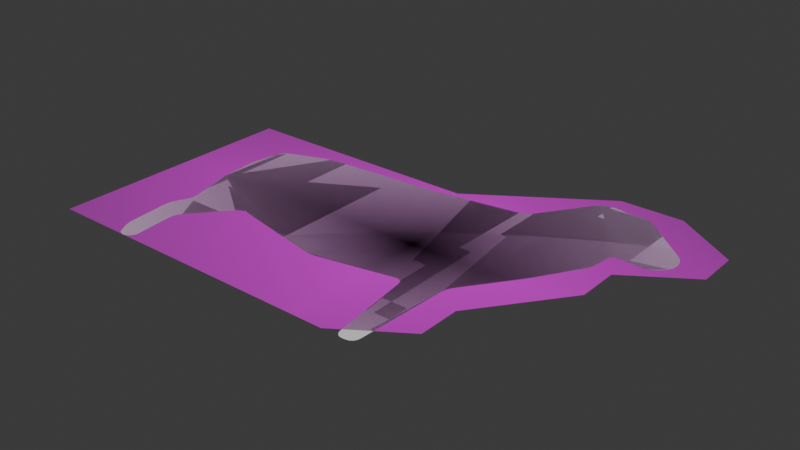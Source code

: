 # Source: sheep.blend  (saved by Blender 4.4.30; exported with 4.5.12 LTS)
import bpy
from mathutils import Matrix  # noqa: F401  (used for matrix-valued properties, if any)

bpy.ops.wm.read_factory_settings(use_empty=True)
scene = bpy.context.scene
scene.name = 'Scene'

# ---- collections
col_collection = bpy.data.collections.new('Collection'); scene.collection.children.link(col_collection)

# ---- images (referenced by path relative to the original .blend; pixels are not part of the script)
import os
ASSET_DIR = os.environ.get("B2B_ASSET_DIR", "")  # directory of the original .blend (textures are referenced by path, not embedded)
HERE = os.path.dirname(os.path.abspath(__file__))  # packed textures are extracted next to this script under _unpacked/

def load_image(name, relpath, width, height, colorspace="sRGB"):
    """Load a texture the original file referenced (path relative to the .blend, or extracted next to this script)."""
    p = next((c for c in (os.path.join(HERE, relpath), os.path.join(ASSET_DIR, relpath)) if relpath and os.path.exists(c)), "")
    if p:
        img = bpy.data.images.load(p, check_existing=True)
        img.name = name
    else:  # same state as the original file: an image datablock whose file is absent (Cycles renders it pink)
        img = bpy.data.images.new(name, width, height)
        img.source = "FILE"
        img.filepath = "//" + (relpath or name)
    img.colorspace_settings.name = colorspace
    return img
img_one_adult_sheep_animal_stands_autumn_pasture_side_view_17906527 = load_image('one-adult-sheep-animal-stands-autumn-pasture-side-view-17906527', 'one-adult-sheep-animal-stands-autumn-pasture-side-view-179065279.webp', 1024, 1024, 'sRGB')

# ---- materials (node trees are filled in below, after node groups)
mat_one_adult_sheep_animal_stands_autumn_pasture_side_view_17906527 = bpy.data.materials.new('one-adult-sheep-animal-stands-autumn-pasture-side-view-17906527')

# ---- material node trees
mat_one_adult_sheep_animal_stands_autumn_pasture_side_view_17906527.use_nodes = True; mat_one_adult_sheep_animal_stands_autumn_pasture_side_view_17906527.node_tree.nodes.clear()
_N = mat_one_adult_sheep_animal_stands_autumn_pasture_side_view_17906527.node_tree.nodes; _L = mat_one_adult_sheep_animal_stands_autumn_pasture_side_view_17906527.node_tree.links
n0 = _N.new('ShaderNodeOutputMaterial'); n0.name = 'Material Output'; n0.location = (300, 300)
n1 = _N.new('ShaderNodeTexImage'); n1.name = 'Image Texture'; n1.location = (-200, 300)
n1.image = img_one_adult_sheep_animal_stands_autumn_pasture_side_view_17906527
n1.extension = 'CLIP'
n2 = _N.new('ShaderNodeBsdfPrincipled'); n2.name = 'Principled BSDF'; n2.location = (0, 300)
_L.new(n1.outputs[0], n2.inputs[0])
_L.new(n1.outputs[1], n2.inputs[4])
_L.new(n2.outputs[0], n0.inputs[0])
n0.is_active_output = True

# ---- world
world_world = bpy.data.worlds.new('World'); scene.world = world_world
world_world.use_nodes = True; world_world.node_tree.nodes.clear()
_N = world_world.node_tree.nodes; _L = world_world.node_tree.links
n0 = _N.new('ShaderNodeOutputWorld'); n0.name = 'World Output'; n0.location = (300, 300)
n1 = _N.new('ShaderNodeBackground'); n1.name = 'Background'; n1.location = (10, 300)
n1.inputs[0].default_value = (0.05088, 0.05088, 0.05088, 1.0)
_L.new(n1.outputs[0], n0.inputs[0])
n0.is_active_output = True
world_world.color = (0.05088, 0.05088, 0.05088)
world_world.sun_shadow_jitter_overblur = 0.0

# ---- meshes
me_one_adult_sheep_animal_stands_autumn_pasture_side_view_17906527 = bpy.data.meshes.new('one-adult-sheep-animal-stands-autumn-pasture-side-view-17906527')
me_one_adult_sheep_animal_stands_autumn_pasture_side_view_17906527.from_pydata([(-0.6129, -0.3182, 0.0), (-0.6129, -0.2273, 0.0), (-0.6129, -0.1364, 0.0), (-0.6129, -0.04545, 0.0), (-0.6129, 0.04545, 0.0), (-0.6129, 0.1364, 0.0), (-0.6129, 0.2273, 0.0), (-0.4767, -0.3182, 0.0), (-0.4767, -0.2273, 0.0), (-0.4767, -0.1364, 0.0), (-0.4767, -0.04545, 0.0), (-0.4767, 0.04545, 0.0), (-0.4767, 0.1364, 0.0), (-0.4767, 0.2273, 0.0), (-0.3405, -0.3182, 0.0), (-0.3405, -0.2273, 0.0), (-0.3405, -0.1364, 0.0), (-0.3405, -0.04545, 0.0), (-0.3405, 0.04545, 0.0), (-0.3405, 0.1364, 0.0), (-0.3405, 0.2273, 0.0), (-0.2043, -0.3182, 0.0), (-0.2043, -0.2273, 0.0), (-0.2043, -0.1364, 0.0), (-0.2043, -0.04545, 0.0), (-0.2043, 0.04545, 0.0), (-0.2043, 0.1364, 0.0), (-0.2043, 0.2273, 0.0), (-0.0681, -0.3182, 0.0), (-0.0681, -0.2273, 0.0), (-0.0681, -0.1364, 0.0), (-0.0681, -0.04545, 0.0), (-0.0681, 0.04545, 0.0), (-0.0681, 0.1364, 0.0), (-0.0681, 0.2273, 0.0), (0.0681, -0.3182, 0.0), (0.0681, -0.2273, 0.0), (0.0681, -0.1364, 0.0), (0.0681, -0.04545, 0.0), (0.0681, 0.04545, 0.0), (0.0681, 0.1364, 0.0), (0.0681, 0.2273, 0.0), (0.0681, 0.3182, 0.0), (0.2043, -0.2273, 0.0), (0.2043, -0.1364, 0.0), (0.2043, -0.04545, 0.0), (0.2043, 0.04545, 0.0), (0.2043, 0.1364, 0.0), (0.2043, 0.2273, 0.0), (0.2043, 0.3182, 0.0), (0.2043, 0.4091, 0.0), (0.3405, 0.04545, 0.0), (0.3405, 0.1364, 0.0), (0.3405, 0.2273, 0.0), (0.3405, 0.3182, 0.0), (0.3405, 0.4091, 0.0), (0.4767, 0.2273, 0.0), (0.4767, 0.3182, 0.0), (0.1362, -0.2273, 0.0), (0.1362, -0.1364, 0.0), (0.1362, -0.04545, 0.0), (0.1362, 0.04545, 0.0), (0.1362, 0.1364, 0.0), (0.1362, 0.2273, 0.0), (0.1362, 0.3182, 0.0), (-0.6129, -0.1818, 0.0), (-0.4767, -0.1818, 0.0), (-0.3405, -0.1818, 0.0), (-0.2043, -0.1818, 0.0), (-0.0681, -0.1818, 0.0), (0.0681, -0.1818, 0.0), (0.2043, -0.1818, 0.0), (0.1362, -0.1818, 0.0), (0.2043, 0.3636, 0.0), (0.3405, 0.3636, 0.0), (0.1362, -0.2727, 0.0), (0.1021, -0.2273, 0.0), (0.1021, -0.1364, 0.0), (0.1021, -0.04545, 0.0), (0.1021, 0.04545, 0.0), (0.1021, 0.1364, 0.0), (0.1021, 0.2273, 0.0), (0.1021, 0.3182, 0.0), (0.1021, -0.1818, 0.0)], [], [(0, 7, 8, 1), (65, 66, 9, 2), (2, 9, 10, 3), (3, 10, 11, 4), (4, 11, 12, 5), (5, 12, 13, 6), (7, 14, 15, 8), (66, 67, 16, 9), (9, 16, 17, 10), (10, 17, 18, 11), (11, 18, 19, 12), (12, 19, 20, 13), (14, 21, 22, 15), (67, 68, 23, 16), (16, 23, 24, 17), (17, 24, 25, 18), (18, 25, 26, 19), (19, 26, 27, 20), (21, 28, 29, 22), (68, 69, 30, 23), (23, 30, 31, 24), (24, 31, 32, 25), (25, 32, 33, 26), (26, 33, 34, 27), (28, 35, 36, 29), (69, 70, 37, 30), (30, 37, 38, 31), (31, 38, 39, 32), (32, 39, 40, 33), (33, 40, 41, 34), (42, 34, 41), (76, 75, 43, 58), (72, 71, 44, 59), (59, 44, 45, 60), (60, 45, 46, 61), (61, 46, 47, 62), (62, 47, 48, 63), (63, 48, 49, 64), (73, 82, 64, 49), (45, 44, 51), (46, 45, 51), (46, 51, 52, 47), (47, 52, 53, 48), (48, 53, 54, 49), (73, 74, 55, 50), (53, 52, 56), (53, 56, 57, 54), (54, 57, 55, 74), (81, 63, 64, 82), (80, 62, 63, 81), (79, 61, 62, 80), (78, 60, 61, 79), (77, 59, 60, 78), (83, 72, 59, 77), (76, 58, 72, 83), (58, 43, 71, 72), (29, 36, 70, 69), (22, 29, 69, 68), (15, 22, 68, 67), (8, 15, 67, 66), (1, 8, 66, 65), (36, 76, 83, 70), (70, 83, 77, 37), (37, 77, 78, 38), (38, 78, 79, 39), (39, 79, 80, 40), (40, 80, 81, 41), (41, 81, 82, 42), (49, 54, 74, 73), (50, 42, 82, 73), (36, 35, 75, 76)])
_uv = me_one_adult_sheep_animal_stands_autumn_pasture_side_view_17906527.uv_layers.new(name='UVMap')
_uv.uv.foreach_set('vector', [0.09091, 0.1818, 0.1818, 0.1818, 0.1818, 0.2727, 0.09091, 0.2727, 0.09091, 0.3182, 0.1818, 0.3182, 0.1818, 0.3636, 0.09091, 0.3636, 0.09091, 0.3636, 0.1818, 0.3636, 0.1818, 0.4545, 0.09091, 0.4545, 0.09091, 0.4545, 0.1818, 0.4545, 0.1818, 0.5455, 0.09091, 0.5455, 0.09091, 0.5455, 0.1818, 0.5455, 0.1818, 0.6364, 0.09091, 0.6364, 0.09091, 0.6364, 0.1818, 0.6364, 0.1818, 0.7273, 0.09091, 0.7273, 0.1818, 0.1818, 0.2727, 0.1818, 0.2727, 0.2727, 0.1818, 0.2727, 0.1818, 0.3182, 0.2727, 0.3182, 0.2727, 0.3636, 0.1818, 0.3636, 0.1818, 0.3636, 0.2727, 0.3636, 0.2727, 0.4545, 0.1818, 0.4545, 0.1818, 0.4545, 0.2727, 0.4545, 0.2727, 0.5455, 0.1818, 0.5455, 0.1818, 0.5455, 0.2727, 0.5455, 0.2727, 0.6364, 0.1818, 0.6364, 0.1818, 0.6364, 0.2727, 0.6364, 0.2727, 0.7273, 0.1818, 0.7273, 0.2727, 0.1818, 0.3636, 0.1818, 0.3636, 0.2727, 0.2727, 0.2727, 0.2727, 0.3182, 0.3636, 0.3182, 0.3636, 0.3636, 0.2727, 0.3636, 0.2727, 0.3636, 0.3636, 0.3636, 0.3636, 0.4545, 0.2727, 0.4545, 0.2727, 0.4545, 0.3636, 0.4545, 0.3636, 0.5455, 0.2727, 0.5455, 0.2727, 0.5455, 0.3636, 0.5455, 0.3636, 0.6364, 0.2727, 0.6364, 0.2727, 0.6364, 0.3636, 0.6364, 0.3636, 0.7273, 0.2727, 0.7273, 0.3636, 0.1818, 0.4545, 0.1818, 0.4545, 0.2727, 0.3636, 0.2727, 0.3636, 0.3182, 0.4545, 0.3182, 0.4545, 0.3636, 0.3636, 0.3636, 0.3636, 0.3636, 0.4545, 0.3636, 0.4545, 0.4545, 0.3636, 0.4545, 0.3636, 0.4545, 0.4545, 0.4545, 0.4545, 0.5455, 0.3636, 0.5455, 0.3636, 0.5455, 0.4545, 0.5455, 0.4545, 0.6364, 0.3636, 0.6364, 0.3636, 0.6364, 0.4545, 0.6364, 0.4545, 0.7273, 0.3636, 0.7273, 0.4545, 0.1818, 0.5455, 0.1818, 0.5455, 0.2727, 0.4545, 0.2727, 0.4545, 0.3182, 0.5455, 0.3182, 0.5455, 0.3636, 0.4545, 0.3636, 0.4545, 0.3636, 0.5455, 0.3636, 0.5455, 0.4545, 0.4545, 0.4545, 0.4545, 0.4545, 0.5455, 0.4545, 0.5455, 0.5455, 0.4545, 0.5455, 0.4545, 0.5455, 0.5455, 0.5455, 0.5455, 0.6364, 0.4545, 0.6364, 0.4545, 0.6364, 0.5455, 0.6364, 0.5455, 0.7273, 0.4545, 0.7273, 0.5455, 0.8182, 0.4545, 0.7273, 0.5455, 0.7273, 0.5682, 0.2727, 0.5909, 0.2273, 0.6364, 0.2727, 0.5909, 0.2727, 0.5909, 0.3182, 0.6364, 0.3182, 0.6364, 0.3636, 0.5909, 0.3636, 0.5909, 0.3636, 0.6364, 0.3636, 0.6364, 0.4545, 0.5909, 0.4545, 0.5909, 0.4545, 0.6364, 0.4545, 0.6364, 0.5455, 0.5909, 0.5455, 0.5909, 0.5455, 0.6364, 0.5455, 0.6364, 0.6364, 0.5909, 0.6364, 0.5909, 0.6364, 0.6364, 0.6364, 0.6364, 0.7273, 0.5909, 0.7273, 0.5909, 0.7273, 0.6364, 0.7273, 0.6364, 0.8182, 0.5909, 0.8182, 0.6364, 0.8636, 0.5682, 0.8182, 0.5909, 0.8182, 0.6364, 0.8182, 0.6364, 0.4545, 0.6364, 0.3636, 0.7273, 0.5455, 0.6364, 0.5455, 0.6364, 0.4545, 0.7273, 0.5455, 0.6364, 0.5455, 0.7273, 0.5455, 0.7273, 0.6364, 0.6364, 0.6364, 0.6364, 0.6364, 0.7273, 0.6364, 0.7273, 0.7273, 0.6364, 0.7273, 0.6364, 0.7273, 0.7273, 0.7273, 0.7273, 0.8182, 0.6364, 0.8182, 0.6364, 0.8636, 0.7273, 0.8636, 0.7273, 0.9091, 0.6364, 0.9091, 0.7273, 0.7273, 0.7273, 0.6364, 0.8182, 0.7273, 0.7273, 0.7273, 0.8182, 0.7273, 0.8182, 0.8182, 0.7273, 0.8182, 0.7273, 0.8182, 0.8182, 0.8182, 0.7273, 0.9091, 0.7273, 0.8636, 0.5682, 0.7273, 0.5909, 0.7273, 0.5909, 0.8182, 0.5682, 0.8182, 0.5682, 0.6364, 0.5909, 0.6364, 0.5909, 0.7273, 0.5682, 0.7273, 0.5682, 0.5455, 0.5909, 0.5455, 0.5909, 0.6364, 0.5682, 0.6364, 0.5682, 0.4545, 0.5909, 0.4545, 0.5909, 0.5455, 0.5682, 0.5455, 0.5682, 0.3636, 0.5909, 0.3636, 0.5909, 0.4545, 0.5682, 0.4545, 0.5682, 0.3182, 0.5909, 0.3182, 0.5909, 0.3636, 0.5682, 0.3636, 0.5682, 0.2727, 0.5909, 0.2727, 0.5909, 0.3182, 0.5682, 0.3182, 0.5909, 0.2727, 0.6364, 0.2727, 0.6364, 0.3182, 0.5909, 0.3182, 0.4545, 0.2727, 0.5455, 0.2727, 0.5455, 0.3182, 0.4545, 0.3182, 0.3636, 0.2727, 0.4545, 0.2727, 0.4545, 0.3182, 0.3636, 0.3182, 0.2727, 0.2727, 0.3636, 0.2727, 0.3636, 0.3182, 0.2727, 0.3182, 0.1818, 0.2727, 0.2727, 0.2727, 0.2727, 0.3182, 0.1818, 0.3182, 0.09091, 0.2727, 0.1818, 0.2727, 0.1818, 0.3182, 0.09091, 0.3182, 0.5455, 0.2727, 0.5682, 0.2727, 0.5682, 0.3182, 0.5455, 0.3182, 0.5455, 0.3182, 0.5682, 0.3182, 0.5682, 0.3636, 0.5455, 0.3636, 0.5455, 0.3636, 0.5682, 0.3636, 0.5682, 0.4545, 0.5455, 0.4545, 0.5455, 0.4545, 0.5682, 0.4545, 0.5682, 0.5455, 0.5455, 0.5455, 0.5455, 0.5455, 0.5682, 0.5455, 0.5682, 0.6364, 0.5455, 0.6364, 0.5455, 0.6364, 0.5682, 0.6364, 0.5682, 0.7273, 0.5455, 0.7273, 0.5455, 0.7273, 0.5682, 0.7273, 0.5682, 0.8182, 0.5455, 0.8182, 0.6364, 0.8182, 0.7273, 0.8182, 0.7273, 0.8636, 0.6364, 0.8636, 0.6364, 0.9091, 0.5455, 0.8182, 0.5682, 0.8182, 0.6364, 0.8636, 0.5455, 0.2727, 0.5455, 0.1818, 0.5909, 0.2273, 0.5682, 0.2727])
me_one_adult_sheep_animal_stands_autumn_pasture_side_view_17906527.materials.append(mat_one_adult_sheep_animal_stands_autumn_pasture_side_view_17906527)
me_one_adult_sheep_animal_stands_autumn_pasture_side_view_17906527.update()
me_plane_001 = bpy.data.meshes.new('Plane.001')
me_plane_001.from_pydata([(-0.4962, 0.0006932, 0.0), (-0.491, -0.02874, 0.0), (-0.4954, -0.006128, 0.0), (-0.4941, -0.01412, 0.0), (-0.4926, -0.02206, 0.0), (0.368, 0.1916, 0.0), (0.3935, 0.2005, 0.0), (0.3745, 0.1917, 0.0), (0.3816, 0.1935, 0.0), (0.3883, 0.1966, 0.0), (0.2261, 0.3718, 0.0), (0.1972, 0.3714, 0.0), (0.2195, 0.3729, 0.0), (0.2117, 0.3733, 0.0), (0.2038, 0.3727, 0.0), (0.3002, 0.3603, 0.0), (0.274, 0.369, 0.0), (0.2947, 0.364, 0.0), (0.2878, 0.3669, 0.0), (0.2805, 0.3687, 0.0), (-0.4994, 0.08342, 0.0), (-0.5008, 0.05372, 0.0), (-0.5004, 0.07664, 0.0), (-0.501, 0.06861, 0.0), (-0.5011, 0.06056, 0.0), (0.1224, -0.3175, 0.0), (0.138, -0.301, 0.0), (0.1282, -0.3158, 0.0), (0.1331, -0.3121, 0.0), (0.1366, -0.3069, 0.0), (0.4066, 0.2135, 0.0), (0.4154, 0.239, 0.0), (0.4105, 0.2187, 0.0), (0.4136, 0.2253, 0.0), (0.4153, 0.2324, 0.0), (0.2607, 0.3679, 0.0), (0.2312, 0.3704, 0.0), (0.2539, 0.3677, 0.0), (0.2459, 0.3681, 0.0), (0.2379, 0.3691, 0.0), (0.4145, 0.2461, 0.0), (0.4014, 0.2709, 0.0), (0.413, 0.2526, 0.0), (0.4099, 0.2595, 0.0), (0.4059, 0.266, 0.0), (0.1464, -0.1044, 0.0), (0.1559, -0.0773, 0.0), (0.1473, -0.09775, 0.0), (0.1494, -0.09026, 0.0), (0.1524, -0.08308, 0.0), (0.2256, 0.01844, 0.0), (0.2424, 0.04329, 0.0), (0.2296, 0.02405, 0.0), (0.2342, 0.03074, 0.0), (0.2387, 0.0375, 0.0), (0.2923, 0.1234, 0.0), (0.3017, 0.151, 0.0), (0.2954, 0.1294, 0.0), (0.2983, 0.1367, 0.0), (0.3005, 0.1443, 0.0), (0.3048, 0.1833, 0.0), (0.3212, 0.1966, 0.0), (0.3065, 0.1889, 0.0), (0.3102, 0.1934, 0.0), (0.3154, 0.1961, 0.0), (-0.4709, -0.1414, 0.0), (-0.4683, -0.1134, 0.0), (-0.4687, -0.1351, 0.0), (-0.4674, -0.1276, 0.0), (-0.4673, -0.12, 0.0), (-0.4848, -0.1879, 0.0), (-0.4797, -0.1594, 0.0), (-0.4849, -0.1811, 0.0), (-0.4839, -0.1734, 0.0), (-0.4821, -0.1657, 0.0), (-0.4677, -0.2976, 0.0), (-0.477, -0.2699, 0.0), (-0.4708, -0.2915, 0.0), (-0.4737, -0.2842, 0.0), (-0.4759, -0.2766, 0.0), (-0.4601, -0.3098, 0.0), (-0.4383, -0.3172, 0.0), (-0.4561, -0.3143, 0.0), (-0.4505, -0.3173, 0.0), (-0.4442, -0.3183, 0.0), (-0.4375, -0.3169, 0.0), (-0.425, -0.2966, 0.0), (-0.4323, -0.3138, 0.0), (-0.4281, -0.3088, 0.0), (-0.4255, -0.3028, 0.0), (-0.4331, -0.2161, 0.0), (-0.4247, -0.1899, 0.0), (-0.4329, -0.2095, 0.0), (-0.4312, -0.2022, 0.0), (-0.4284, -0.1953, 0.0), (-0.3579, -0.113, 0.0), (-0.3333, -0.1048, 0.0), (-0.353, -0.1089, 0.0), (-0.3466, -0.1059, 0.0), (-0.3397, -0.1045, 0.0), (-0.137, -0.1471, 0.0), (-0.1076, -0.1474, 0.0), (-0.1303, -0.1481, 0.0), (-0.1223, -0.1485, 0.0), (-0.1144, -0.1482, 0.0), (0.05612, -0.1151, 0.0), (0.07289, -0.127, 0.0), (0.06191, -0.1151, 0.0), (0.06713, -0.1174, 0.0), (0.07099, -0.1215, 0.0), (0.09751, -0.3049, 0.0), (0.1145, -0.3183, 0.0), (0.09943, -0.3105, 0.0), (0.1033, -0.315, 0.0), (0.1086, -0.3177, 0.0), (0.1953, 0.3708, 0.0), (0.1725, 0.3542, 0.0), (0.1891, 0.3683, 0.0), (0.1826, 0.3642, 0.0), (0.1768, 0.3593, 0.0), (0.1008, 0.2489, 0.0), (0.07753, 0.2343, 0.0), (0.09644, 0.244, 0.0), (0.09049, 0.2395, 0.0), (0.08385, 0.2361, 0.0), (0.0005787, 0.2226, 0.0), (-0.0291, 0.2182, 0.0), (-0.006841, 0.2215, 0.0), (-0.01426, 0.2204, 0.0), (-0.02168, 0.2193, 0.0), (-0.1006, 0.208, 0.0), (-0.1304, 0.205, 0.0), (-0.1074, 0.2071, 0.0), (-0.1155, 0.2062, 0.0), (-0.1236, 0.2055, 0.0), (-0.2522, 0.1977, 0.0), (-0.2822, 0.1955, 0.0), (-0.2597, 0.1972, 0.0), (-0.2672, 0.1966, 0.0), (-0.2747, 0.1961, 0.0), (-0.3733, 0.1874, 0.0), (-0.4023, 0.1807, 0.0), (-0.3801, 0.1864, 0.0), (-0.388, 0.1848, 0.0), (-0.3958, 0.1828, 0.0), (-0.4737, 0.1535, 0.0), (-0.4904, 0.1334, 0.0), (-0.4792, 0.1503, 0.0), (-0.4844, 0.1454, 0.0), (-0.4883, 0.1394, 0.0)], [], [(66, 69, 68, 67, 65, 71, 74, 73, 72, 70, 76, 79, 78, 77, 75, 80, 82, 83, 84, 81, 85, 87, 88, 89, 86, 90, 92, 93, 94, 91, 95, 97, 98, 99, 96, 100, 102, 103, 104, 101, 105, 107, 108, 109, 106, 110, 112, 113, 114, 111, 25, 27, 28, 29, 26, 45, 47, 48, 49, 46, 50, 52, 53, 54, 51, 55, 57, 58, 59, 56, 60, 62, 63, 64, 61, 5, 7, 8, 9, 6, 30, 32, 33, 34, 31, 40, 42, 43, 44, 41, 15, 17, 18, 19, 16, 35, 37, 38, 39, 36, 10, 12, 13, 14, 11, 115, 117, 118, 119, 116, 120, 122, 123, 124, 121, 125, 127, 128, 129, 126, 130, 132, 133, 134, 131, 135, 137, 138, 139, 136, 140, 142, 143, 144, 141, 145, 147, 148, 149, 146, 20, 22, 23, 24, 21, 0, 2, 3, 4, 1)])
_uv = me_plane_001.uv_layers.new(name='UVMap')
_uv.uv.foreach_set('vector', [0.0, 0.0, 0.0, 0.0, 0.0, 0.0, 0.0, 0.0, 0.0, 0.0, 0.0, 0.0, 0.0, 0.0, 0.0, 0.0, 0.0, 0.0, 0.0, 0.0, 0.0, 0.0, 0.0, 0.0, 0.0, 0.0, 0.0, 0.0, 0.0, 0.0, 0.0, 0.0, 0.0, 0.0, 0.0, 0.0, 0.0, 0.0, 0.0, 0.0, 0.0, 0.0, 0.0, 0.0, 0.0, 0.0, 0.0, 0.0, 0.0, 0.0, 0.0, 0.0, 0.0, 0.0, 0.0, 0.0, 0.0, 0.0, 0.0, 0.0, 0.0, 0.0, 0.0, 0.0, 0.0, 0.0, 0.0, 0.0, 0.0, 0.0, 0.0, 0.0, 0.0, 0.0, 0.0, 0.0, 0.0, 0.0, 0.0, 0.0, 0.0, 0.0, 0.0, 0.0, 0.0, 0.0, 0.0, 0.0, 0.0, 0.0, 0.0, 0.0, 0.0, 0.0, 0.0, 0.0, 0.0, 0.0, 0.0, 0.0, 0.0, 0.0, 0.0, 0.0, 0.0, 0.0, 0.0, 0.0, 0.0, 0.0, 0.0, 0.0, 0.0, 0.0, 0.0, 0.0, 0.0, 0.0, 0.0, 0.0, 0.0, 0.0, 0.0, 0.0, 0.0, 0.0, 0.0, 0.0, 0.0, 0.0, 0.0, 0.0, 0.0, 0.0, 0.0, 0.0, 0.0, 0.0, 0.0, 0.0, 0.0, 0.0, 0.0, 0.0, 0.0, 0.0, 0.0, 0.0, 0.0, 0.0, 0.0, 0.0, 0.0, 0.0, 0.0, 0.0, 0.0, 0.0, 0.0, 0.0, 0.0, 0.0, 0.0, 0.0, 0.0, 0.0, 0.0, 0.0, 0.0, 0.0, 0.0, 0.0, 0.0, 0.0, 0.0, 0.0, 0.0, 0.0, 0.0, 0.0, 0.0, 0.0, 0.0, 0.0, 0.0, 0.0, 0.0, 0.0, 0.0, 0.0, 0.0, 0.0, 0.0, 0.0, 0.0, 0.0, 0.0, 0.0, 0.0, 0.0, 0.0, 0.0, 0.0, 0.0, 0.0, 0.0, 0.0, 0.0, 0.0, 0.0, 0.0, 0.0, 0.0, 0.0, 0.0, 0.0, 0.0, 0.0, 0.0, 0.0, 0.0, 0.0, 0.0, 0.0, 0.0, 0.0, 0.0, 0.0, 0.0, 0.0, 0.0, 0.0, 0.0, 0.0, 0.0, 0.0, 0.0, 0.0, 0.0, 0.0, 0.0, 0.0, 0.0, 0.0, 0.0, 0.0, 0.0, 0.0, 0.0, 0.0, 0.0, 0.0, 0.0, 0.0, 0.0, 0.0, 0.0, 0.0, 0.0, 0.0, 0.0, 0.0, 0.0, 0.0, 0.0, 0.0, 0.0, 0.0, 0.0, 0.0, 0.0, 0.0, 0.0, 0.0, 0.0, 0.0, 0.0, 0.0, 0.0, 0.0, 0.0, 0.0, 0.0, 0.0, 0.0, 0.0, 0.0, 0.0, 0.0, 0.0, 0.0, 0.0, 0.0, 0.0, 0.0, 0.0, 0.0, 0.0, 0.0, 0.0])
me_plane_001.update()

# ---- objects
ob_one_adult_sheep_animal_stands_autumn_pasture_side_view_17906527 = bpy.data.objects.new('one-adult-sheep-animal-stands-autumn-pasture-side-view-17906527', me_one_adult_sheep_animal_stands_autumn_pasture_side_view_17906527)
ob_plane = bpy.data.objects.new('Plane', me_plane_001)

# ---- transforms, parenting, visibility, modifiers, constraints
ob_one_adult_sheep_animal_stands_autumn_pasture_side_view_17906527.location = (0.0, 0.0, 0.0)
ob_plane.location = (0.0, 0.0, 0.0)

# ---- collection membership
col_collection.objects.link(ob_one_adult_sheep_animal_stands_autumn_pasture_side_view_17906527)
col_collection.objects.link(ob_plane)

# ---- scene / render settings (as saved in the file)
scene.frame_start = 1; scene.frame_end = 250; scene.frame_set(1)
scene.render.engine = 'BLENDER_EEVEE_NEXT'
bpy.context.view_layer.update()

# ---- added for rendering (the .blend has no active camera and no usable light): camera, sun
cam_auto = bpy.data.cameras.new('AutoCamera')
cam_auto.lens = 50.0
cam_auto.sensor_width = 36.0
cam_auto.clip_end = 1000.0
ob_auto_camera = bpy.data.objects.new('AutoCamera', cam_auto)
scene.collection.objects.link(ob_auto_camera)
ob_auto_camera.location = (1.14399, -1.4091, 0.969665)
ob_auto_camera.rotation_euler = (1.09748, -7.21219e-08, 0.694738)
scene.camera = ob_auto_camera
light_auto_sun = bpy.data.lights.new('AutoSun', 'SUN')
light_auto_sun.energy = 3.0
light_auto_sun.angle = 0.0523599
ob_auto_sun = bpy.data.objects.new('AutoSun', light_auto_sun)
scene.collection.objects.link(ob_auto_sun)
ob_auto_sun.rotation_euler = (0.872665, 0.174533, 0.523599)
bpy.context.view_layer.update()
